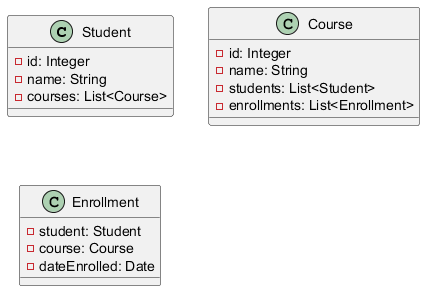

The diagram above was rendered by PlantUML. Its source (embedded in the PNG):
@startuml
class Student {
  - id: Integer
  - name: String
  - courses: List<Course>
}

class Course {
  - id: Integer
  - name: String
  - students: List<Student>
  - enrollments: List<Enrollment>
}

class Enrollment {
  - student: Student
  - course: Course
  - dateEnrolled: Date
}
@enduml